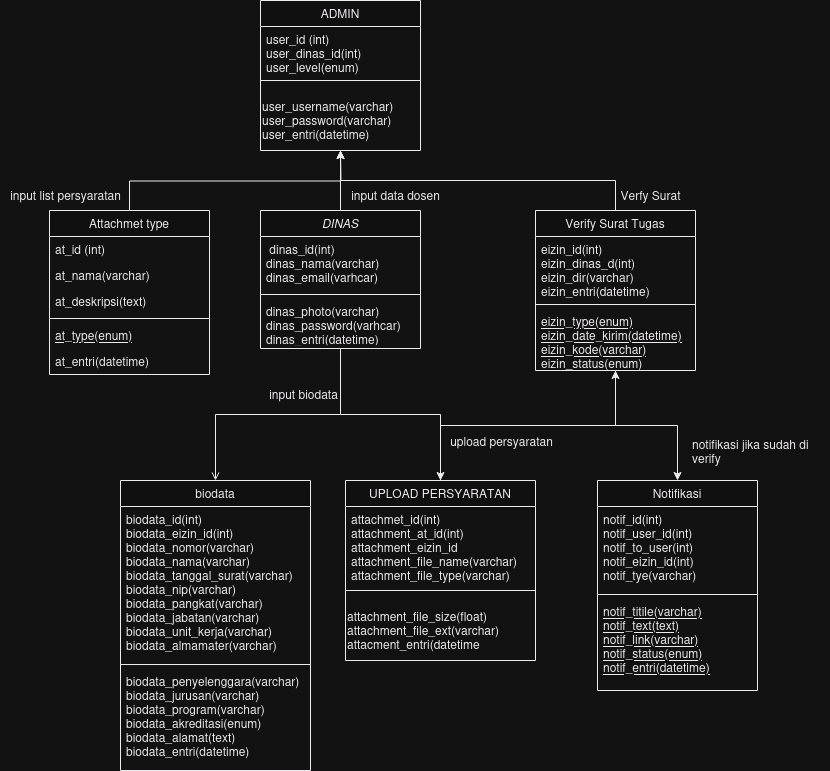

The diagram above was exported from draw.io. Its source (the exported page's mxGraphModel, read from the mxfile embedded in the PNG):
<mxGraphModel dx="880" dy="1614" grid="1" gridSize="10" guides="1" tooltips="1" connect="1" arrows="1" fold="1" page="1" pageScale="1" pageWidth="827" pageHeight="1169" math="0" shadow="0">
  <root>
    <mxCell id="WIyWlLk6GJQsqaUBKTNV-0" />
    <mxCell id="WIyWlLk6GJQsqaUBKTNV-1" parent="WIyWlLk6GJQsqaUBKTNV-0" />
    <mxCell id="r1Qqhz0sQUjVOxVTPuWB-57" style="edgeStyle=orthogonalEdgeStyle;rounded=0;orthogonalLoop=1;jettySize=auto;html=1;exitX=0.5;exitY=1;exitDx=0;exitDy=0;" parent="WIyWlLk6GJQsqaUBKTNV-1" source="zkfFHV4jXpPFQw0GAbJ--0" target="r1Qqhz0sQUjVOxVTPuWB-11" edge="1">
      <mxGeometry relative="1" as="geometry" />
    </mxCell>
    <mxCell id="TYQaWbKqUppoyRFr3VM3-0" style="edgeStyle=orthogonalEdgeStyle;rounded=0;orthogonalLoop=1;jettySize=auto;html=1;exitX=0.5;exitY=0;exitDx=0;exitDy=0;entryX=0.5;entryY=1;entryDx=0;entryDy=0;" edge="1" parent="WIyWlLk6GJQsqaUBKTNV-1" source="zkfFHV4jXpPFQw0GAbJ--0" target="zkfFHV4jXpPFQw0GAbJ--13">
      <mxGeometry relative="1" as="geometry" />
    </mxCell>
    <mxCell id="zkfFHV4jXpPFQw0GAbJ--0" value="DINAS" style="swimlane;fontStyle=2;align=center;verticalAlign=top;childLayout=stackLayout;horizontal=1;startSize=26;horizontalStack=0;resizeParent=1;resizeLast=0;collapsible=1;marginBottom=0;rounded=0;shadow=0;strokeWidth=1;" parent="WIyWlLk6GJQsqaUBKTNV-1" vertex="1">
      <mxGeometry x="490" y="80" width="160" height="138" as="geometry">
        <mxRectangle x="230" y="140" width="160" height="26" as="alternateBounds" />
      </mxGeometry>
    </mxCell>
    <mxCell id="zkfFHV4jXpPFQw0GAbJ--1" value=" dinas_id(int)&#10;dinas_nama(varchar)&#10;dinas_email(varhcar)&#10;" style="text;align=left;verticalAlign=top;spacingLeft=4;spacingRight=4;overflow=hidden;rotatable=0;points=[[0,0.5],[1,0.5]];portConstraint=eastwest;" parent="zkfFHV4jXpPFQw0GAbJ--0" vertex="1">
      <mxGeometry y="26" width="160" height="54" as="geometry" />
    </mxCell>
    <mxCell id="zkfFHV4jXpPFQw0GAbJ--4" value="" style="line;html=1;strokeWidth=1;align=left;verticalAlign=middle;spacingTop=-1;spacingLeft=3;spacingRight=3;rotatable=0;labelPosition=right;points=[];portConstraint=eastwest;" parent="zkfFHV4jXpPFQw0GAbJ--0" vertex="1">
      <mxGeometry y="80" width="160" height="8" as="geometry" />
    </mxCell>
    <mxCell id="zkfFHV4jXpPFQw0GAbJ--5" value="dinas_photo(varchar)&#10;dinas_password(varhcar)&#10;dinas_entri(datetime)&#10;" style="text;align=left;verticalAlign=top;spacingLeft=4;spacingRight=4;overflow=hidden;rotatable=0;points=[[0,0.5],[1,0.5]];portConstraint=eastwest;" parent="zkfFHV4jXpPFQw0GAbJ--0" vertex="1">
      <mxGeometry y="88" width="160" height="42" as="geometry" />
    </mxCell>
    <mxCell id="zkfFHV4jXpPFQw0GAbJ--13" value="ADMIN" style="swimlane;fontStyle=0;align=center;verticalAlign=top;childLayout=stackLayout;horizontal=1;startSize=26;horizontalStack=0;resizeParent=1;resizeLast=0;collapsible=1;marginBottom=0;rounded=0;shadow=0;strokeWidth=1;" parent="WIyWlLk6GJQsqaUBKTNV-1" vertex="1">
      <mxGeometry x="490" y="-130" width="160" height="150" as="geometry">
        <mxRectangle x="340" y="380" width="170" height="26" as="alternateBounds" />
      </mxGeometry>
    </mxCell>
    <mxCell id="zkfFHV4jXpPFQw0GAbJ--14" value="user_id (int)&#10;user_dinas_id(int)&#10;user_level(enum)&#10;" style="text;align=left;verticalAlign=top;spacingLeft=4;spacingRight=4;overflow=hidden;rotatable=0;points=[[0,0.5],[1,0.5]];portConstraint=eastwest;" parent="zkfFHV4jXpPFQw0GAbJ--13" vertex="1">
      <mxGeometry y="26" width="160" height="44" as="geometry" />
    </mxCell>
    <mxCell id="zkfFHV4jXpPFQw0GAbJ--15" value="" style="line;html=1;strokeWidth=1;align=left;verticalAlign=middle;spacingTop=-1;spacingLeft=3;spacingRight=3;rotatable=0;labelPosition=right;points=[];portConstraint=eastwest;" parent="zkfFHV4jXpPFQw0GAbJ--13" vertex="1">
      <mxGeometry y="70" width="160" height="20" as="geometry" />
    </mxCell>
    <mxCell id="r1Qqhz0sQUjVOxVTPuWB-35" value="&lt;div&gt;user_username(varchar)&lt;/div&gt;&lt;div&gt;user_password(varchar)&lt;/div&gt;&lt;div&gt;user_entri(datetime)&lt;br&gt;&lt;/div&gt;" style="text;html=1;align=left;verticalAlign=middle;resizable=0;points=[];autosize=1;strokeColor=none;fillColor=none;" parent="zkfFHV4jXpPFQw0GAbJ--13" vertex="1">
      <mxGeometry y="90" width="160" height="60" as="geometry" />
    </mxCell>
    <mxCell id="zkfFHV4jXpPFQw0GAbJ--17" value="biodata" style="swimlane;fontStyle=0;align=center;verticalAlign=top;childLayout=stackLayout;horizontal=1;startSize=26;horizontalStack=0;resizeParent=1;resizeLast=0;collapsible=1;marginBottom=0;rounded=0;shadow=0;strokeWidth=1;" parent="WIyWlLk6GJQsqaUBKTNV-1" vertex="1">
      <mxGeometry x="350" y="350" width="190" height="290" as="geometry">
        <mxRectangle x="550" y="140" width="160" height="26" as="alternateBounds" />
      </mxGeometry>
    </mxCell>
    <mxCell id="zkfFHV4jXpPFQw0GAbJ--18" value="biodata_id(int)&#10;biodata_eizin_id(int)&#10;biodata_nomor(varchar)&#10;biodata_nama(varchar)&#10;biodata_tanggal_surat(varchar)&#10;biodata_nip(varchar)&#10;biodata_pangkat(varchar)&#10;biodata_jabatan(varchar)&#10;biodata_unit_kerja(varchar)&#10;biodata_almamater(varchar)&#10;" style="text;align=left;verticalAlign=top;spacingLeft=4;spacingRight=4;overflow=hidden;rotatable=0;points=[[0,0.5],[1,0.5]];portConstraint=eastwest;" parent="zkfFHV4jXpPFQw0GAbJ--17" vertex="1">
      <mxGeometry y="26" width="190" height="154" as="geometry" />
    </mxCell>
    <mxCell id="zkfFHV4jXpPFQw0GAbJ--23" value="" style="line;html=1;strokeWidth=1;align=left;verticalAlign=middle;spacingTop=-1;spacingLeft=3;spacingRight=3;rotatable=0;labelPosition=right;points=[];portConstraint=eastwest;" parent="zkfFHV4jXpPFQw0GAbJ--17" vertex="1">
      <mxGeometry y="180" width="190" height="8" as="geometry" />
    </mxCell>
    <mxCell id="zkfFHV4jXpPFQw0GAbJ--24" value="biodata_penyelenggara(varchar)&#10;biodata_jurusan(varchar)&#10;biodata_program(varchar)&#10;biodata_akreditasi(enum)&#10;biodata_alamat(text)&#10;biodata_entri(datetime)&#10;" style="text;align=left;verticalAlign=top;spacingLeft=4;spacingRight=4;overflow=hidden;rotatable=0;points=[[0,0.5],[1,0.5]];portConstraint=eastwest;" parent="zkfFHV4jXpPFQw0GAbJ--17" vertex="1">
      <mxGeometry y="188" width="190" height="92" as="geometry" />
    </mxCell>
    <mxCell id="zkfFHV4jXpPFQw0GAbJ--26" value="" style="endArrow=open;shadow=0;strokeWidth=1;rounded=0;endFill=1;edgeStyle=elbowEdgeStyle;elbow=vertical;" parent="WIyWlLk6GJQsqaUBKTNV-1" source="zkfFHV4jXpPFQw0GAbJ--0" target="zkfFHV4jXpPFQw0GAbJ--17" edge="1">
      <mxGeometry x="0.5" y="41" relative="1" as="geometry">
        <mxPoint x="380" y="192" as="sourcePoint" />
        <mxPoint x="540" y="192" as="targetPoint" />
        <mxPoint x="-40" y="32" as="offset" />
      </mxGeometry>
    </mxCell>
    <mxCell id="zkfFHV4jXpPFQw0GAbJ--29" value="input biodata" style="text;html=1;resizable=0;points=[];;align=center;verticalAlign=middle;labelBackgroundColor=none;rounded=0;shadow=0;strokeWidth=1;fontSize=12;" parent="zkfFHV4jXpPFQw0GAbJ--26" connectable="0" vertex="1">
      <mxGeometry x="0.5" y="49" relative="1" as="geometry">
        <mxPoint x="38" y="-23" as="offset" />
      </mxGeometry>
    </mxCell>
    <mxCell id="TYQaWbKqUppoyRFr3VM3-1" style="edgeStyle=orthogonalEdgeStyle;rounded=0;orthogonalLoop=1;jettySize=auto;html=1;exitX=0.5;exitY=0;exitDx=0;exitDy=0;" edge="1" parent="WIyWlLk6GJQsqaUBKTNV-1" source="r1Qqhz0sQUjVOxVTPuWB-5">
      <mxGeometry relative="1" as="geometry">
        <mxPoint x="570" y="20" as="targetPoint" />
      </mxGeometry>
    </mxCell>
    <mxCell id="r1Qqhz0sQUjVOxVTPuWB-5" value="Attachmet type" style="swimlane;fontStyle=0;align=center;verticalAlign=top;childLayout=stackLayout;horizontal=1;startSize=26;horizontalStack=0;resizeParent=1;resizeLast=0;collapsible=1;marginBottom=0;rounded=0;shadow=0;strokeWidth=1;" parent="WIyWlLk6GJQsqaUBKTNV-1" vertex="1">
      <mxGeometry x="279" y="80" width="160" height="164" as="geometry">
        <mxRectangle x="130" y="380" width="160" height="26" as="alternateBounds" />
      </mxGeometry>
    </mxCell>
    <mxCell id="r1Qqhz0sQUjVOxVTPuWB-6" value="at_id (int)" style="text;align=left;verticalAlign=top;spacingLeft=4;spacingRight=4;overflow=hidden;rotatable=0;points=[[0,0.5],[1,0.5]];portConstraint=eastwest;" parent="r1Qqhz0sQUjVOxVTPuWB-5" vertex="1">
      <mxGeometry y="26" width="160" height="26" as="geometry" />
    </mxCell>
    <mxCell id="TYQaWbKqUppoyRFr3VM3-8" value="at_nama(varchar)" style="text;align=left;verticalAlign=top;spacingLeft=4;spacingRight=4;overflow=hidden;rotatable=0;points=[[0,0.5],[1,0.5]];portConstraint=eastwest;rounded=0;shadow=0;html=0;" vertex="1" parent="r1Qqhz0sQUjVOxVTPuWB-5">
      <mxGeometry y="52" width="160" height="26" as="geometry" />
    </mxCell>
    <mxCell id="r1Qqhz0sQUjVOxVTPuWB-7" value="at_deskripsi(text)" style="text;align=left;verticalAlign=top;spacingLeft=4;spacingRight=4;overflow=hidden;rotatable=0;points=[[0,0.5],[1,0.5]];portConstraint=eastwest;rounded=0;shadow=0;html=0;" parent="r1Qqhz0sQUjVOxVTPuWB-5" vertex="1">
      <mxGeometry y="78" width="160" height="26" as="geometry" />
    </mxCell>
    <mxCell id="r1Qqhz0sQUjVOxVTPuWB-8" value="" style="line;html=1;strokeWidth=1;align=left;verticalAlign=middle;spacingTop=-1;spacingLeft=3;spacingRight=3;rotatable=0;labelPosition=right;points=[];portConstraint=eastwest;" parent="r1Qqhz0sQUjVOxVTPuWB-5" vertex="1">
      <mxGeometry y="104" width="160" height="8" as="geometry" />
    </mxCell>
    <mxCell id="r1Qqhz0sQUjVOxVTPuWB-9" value="at_type(enum)" style="text;align=left;verticalAlign=top;spacingLeft=4;spacingRight=4;overflow=hidden;rotatable=0;points=[[0,0.5],[1,0.5]];portConstraint=eastwest;fontStyle=4" parent="r1Qqhz0sQUjVOxVTPuWB-5" vertex="1">
      <mxGeometry y="112" width="160" height="26" as="geometry" />
    </mxCell>
    <mxCell id="r1Qqhz0sQUjVOxVTPuWB-10" value="at_entri(datetime)" style="text;align=left;verticalAlign=top;spacingLeft=4;spacingRight=4;overflow=hidden;rotatable=0;points=[[0,0.5],[1,0.5]];portConstraint=eastwest;" parent="r1Qqhz0sQUjVOxVTPuWB-5" vertex="1">
      <mxGeometry y="138" width="160" height="26" as="geometry" />
    </mxCell>
    <mxCell id="TYQaWbKqUppoyRFr3VM3-5" style="edgeStyle=orthogonalEdgeStyle;rounded=0;orthogonalLoop=1;jettySize=auto;html=1;exitX=0.5;exitY=0;exitDx=0;exitDy=0;entryX=0.5;entryY=1;entryDx=0;entryDy=0;" edge="1" parent="WIyWlLk6GJQsqaUBKTNV-1" source="r1Qqhz0sQUjVOxVTPuWB-11" target="r1Qqhz0sQUjVOxVTPuWB-17">
      <mxGeometry relative="1" as="geometry" />
    </mxCell>
    <mxCell id="r1Qqhz0sQUjVOxVTPuWB-11" value="UPLOAD PERSYARATAN" style="swimlane;fontStyle=0;align=center;verticalAlign=top;childLayout=stackLayout;horizontal=1;startSize=26;horizontalStack=0;resizeParent=1;resizeLast=0;collapsible=1;marginBottom=0;rounded=0;shadow=0;strokeWidth=1;" parent="WIyWlLk6GJQsqaUBKTNV-1" vertex="1">
      <mxGeometry x="575" y="350" width="190" height="180" as="geometry">
        <mxRectangle x="130" y="380" width="160" height="26" as="alternateBounds" />
      </mxGeometry>
    </mxCell>
    <mxCell id="r1Qqhz0sQUjVOxVTPuWB-12" value="attachmet_id(int)&#10;attachment_at_id(int)&#10;attachment_eizin_id&#10;attachment_file_name(varchar)&#10;attachment_file_type(varchar)&#10;&#10;" style="text;align=left;verticalAlign=top;spacingLeft=4;spacingRight=4;overflow=hidden;rotatable=0;points=[[0,0.5],[1,0.5]];portConstraint=eastwest;" parent="r1Qqhz0sQUjVOxVTPuWB-11" vertex="1">
      <mxGeometry y="26" width="190" height="74" as="geometry" />
    </mxCell>
    <mxCell id="r1Qqhz0sQUjVOxVTPuWB-14" value="" style="line;html=1;strokeWidth=1;align=left;verticalAlign=middle;spacingTop=-1;spacingLeft=3;spacingRight=3;rotatable=0;labelPosition=right;points=[];portConstraint=eastwest;" parent="r1Qqhz0sQUjVOxVTPuWB-11" vertex="1">
      <mxGeometry y="100" width="190" height="20" as="geometry" />
    </mxCell>
    <mxCell id="TYQaWbKqUppoyRFr3VM3-12" value="&lt;div&gt;attachment_file_size(float)&lt;/div&gt;&lt;div&gt;attachment_file_ext(varchar)&lt;/div&gt;&lt;div&gt;attacment_entri(datetime&lt;br&gt;&lt;/div&gt;" style="text;html=1;align=left;verticalAlign=middle;resizable=0;points=[];autosize=1;strokeColor=none;fillColor=none;" vertex="1" parent="r1Qqhz0sQUjVOxVTPuWB-11">
      <mxGeometry y="120" width="190" height="60" as="geometry" />
    </mxCell>
    <mxCell id="TYQaWbKqUppoyRFr3VM3-2" style="edgeStyle=orthogonalEdgeStyle;rounded=0;orthogonalLoop=1;jettySize=auto;html=1;exitX=0.5;exitY=0;exitDx=0;exitDy=0;entryX=0.5;entryY=1;entryDx=0;entryDy=0;entryPerimeter=0;" edge="1" parent="WIyWlLk6GJQsqaUBKTNV-1" source="r1Qqhz0sQUjVOxVTPuWB-17" target="r1Qqhz0sQUjVOxVTPuWB-35">
      <mxGeometry relative="1" as="geometry" />
    </mxCell>
    <mxCell id="TYQaWbKqUppoyRFr3VM3-6" style="edgeStyle=orthogonalEdgeStyle;rounded=0;orthogonalLoop=1;jettySize=auto;html=1;exitX=0.5;exitY=1;exitDx=0;exitDy=0;entryX=0.5;entryY=0;entryDx=0;entryDy=0;" edge="1" parent="WIyWlLk6GJQsqaUBKTNV-1" source="r1Qqhz0sQUjVOxVTPuWB-17" target="r1Qqhz0sQUjVOxVTPuWB-23">
      <mxGeometry relative="1" as="geometry" />
    </mxCell>
    <mxCell id="r1Qqhz0sQUjVOxVTPuWB-17" value="Verify Surat Tugas" style="swimlane;fontStyle=0;align=center;verticalAlign=top;childLayout=stackLayout;horizontal=1;startSize=26;horizontalStack=0;resizeParent=1;resizeLast=0;collapsible=1;marginBottom=0;rounded=0;shadow=0;strokeWidth=1;" parent="WIyWlLk6GJQsqaUBKTNV-1" vertex="1">
      <mxGeometry x="765" y="80" width="160" height="160" as="geometry">
        <mxRectangle x="130" y="380" width="160" height="26" as="alternateBounds" />
      </mxGeometry>
    </mxCell>
    <mxCell id="r1Qqhz0sQUjVOxVTPuWB-18" value="eizin_id(int)&#10;eizin_dinas_d(int)&#10;eizin_dir(varchar)&#10;eizin_entri(datetime)&#10;" style="text;align=left;verticalAlign=top;spacingLeft=4;spacingRight=4;overflow=hidden;rotatable=0;points=[[0,0.5],[1,0.5]];portConstraint=eastwest;" parent="r1Qqhz0sQUjVOxVTPuWB-17" vertex="1">
      <mxGeometry y="26" width="160" height="64" as="geometry" />
    </mxCell>
    <mxCell id="r1Qqhz0sQUjVOxVTPuWB-20" value="" style="line;html=1;strokeWidth=1;align=left;verticalAlign=middle;spacingTop=-1;spacingLeft=3;spacingRight=3;rotatable=0;labelPosition=right;points=[];portConstraint=eastwest;" parent="r1Qqhz0sQUjVOxVTPuWB-17" vertex="1">
      <mxGeometry y="90" width="160" height="8" as="geometry" />
    </mxCell>
    <mxCell id="r1Qqhz0sQUjVOxVTPuWB-21" value="eizin_type(enum)&#10;eizin_date_kirim(datetime)&#10;eizin_kode(varchar)&#10;eizin_status(enum)&#10;" style="text;align=left;verticalAlign=top;spacingLeft=4;spacingRight=4;overflow=hidden;rotatable=0;points=[[0,0.5],[1,0.5]];portConstraint=eastwest;fontStyle=4" parent="r1Qqhz0sQUjVOxVTPuWB-17" vertex="1">
      <mxGeometry y="98" width="160" height="62" as="geometry" />
    </mxCell>
    <mxCell id="r1Qqhz0sQUjVOxVTPuWB-23" value="Notifikasi" style="swimlane;fontStyle=0;align=center;verticalAlign=top;childLayout=stackLayout;horizontal=1;startSize=26;horizontalStack=0;resizeParent=1;resizeLast=0;collapsible=1;marginBottom=0;rounded=0;shadow=0;strokeWidth=1;" parent="WIyWlLk6GJQsqaUBKTNV-1" vertex="1">
      <mxGeometry x="827" y="350" width="160" height="210" as="geometry">
        <mxRectangle x="130" y="380" width="160" height="26" as="alternateBounds" />
      </mxGeometry>
    </mxCell>
    <mxCell id="r1Qqhz0sQUjVOxVTPuWB-24" value="notif_id(int)&#10;notif_user_id(int)&#10;notif_to_user(int)&#10;notif_eizin_id(int)&#10;notif_tye(varchar)&#10;" style="text;align=left;verticalAlign=top;spacingLeft=4;spacingRight=4;overflow=hidden;rotatable=0;points=[[0,0.5],[1,0.5]];portConstraint=eastwest;" parent="r1Qqhz0sQUjVOxVTPuWB-23" vertex="1">
      <mxGeometry y="26" width="160" height="84" as="geometry" />
    </mxCell>
    <mxCell id="r1Qqhz0sQUjVOxVTPuWB-26" value="" style="line;html=1;strokeWidth=1;align=left;verticalAlign=middle;spacingTop=-1;spacingLeft=3;spacingRight=3;rotatable=0;labelPosition=right;points=[];portConstraint=eastwest;" parent="r1Qqhz0sQUjVOxVTPuWB-23" vertex="1">
      <mxGeometry y="110" width="160" height="8" as="geometry" />
    </mxCell>
    <mxCell id="r1Qqhz0sQUjVOxVTPuWB-27" value="notif_titile(varchar)&#10;notif_text(text)&#10;notif_link(varchar)&#10;notif_status(enum)&#10;notif_entri(datetime)&#10;" style="text;align=left;verticalAlign=top;spacingLeft=4;spacingRight=4;overflow=hidden;rotatable=0;points=[[0,0.5],[1,0.5]];portConstraint=eastwest;fontStyle=4" parent="r1Qqhz0sQUjVOxVTPuWB-23" vertex="1">
      <mxGeometry y="118" width="160" height="82" as="geometry" />
    </mxCell>
    <mxCell id="r1Qqhz0sQUjVOxVTPuWB-37" value="input data dosen" style="text;html=1;align=center;verticalAlign=middle;resizable=0;points=[];autosize=1;strokeColor=none;fillColor=none;" parent="WIyWlLk6GJQsqaUBKTNV-1" vertex="1">
      <mxGeometry x="570" y="50" width="110" height="30" as="geometry" />
    </mxCell>
    <mxCell id="r1Qqhz0sQUjVOxVTPuWB-66" value="upload persyaratan" style="text;html=1;resizable=0;points=[];;align=center;verticalAlign=middle;labelBackgroundColor=none;rounded=0;shadow=0;strokeWidth=1;fontSize=12;" parent="WIyWlLk6GJQsqaUBKTNV-1" connectable="0" vertex="1">
      <mxGeometry x="730" y="310" as="geometry" />
    </mxCell>
    <mxCell id="r1Qqhz0sQUjVOxVTPuWB-67" value="input list persyaratan" style="text;html=1;align=center;verticalAlign=middle;resizable=0;points=[];autosize=1;strokeColor=none;fillColor=none;" parent="WIyWlLk6GJQsqaUBKTNV-1" vertex="1">
      <mxGeometry x="230" y="50" width="130" height="30" as="geometry" />
    </mxCell>
    <mxCell id="r1Qqhz0sQUjVOxVTPuWB-68" value="Verfy Surat" style="text;html=1;align=center;verticalAlign=middle;resizable=0;points=[];autosize=1;strokeColor=none;fillColor=none;" parent="WIyWlLk6GJQsqaUBKTNV-1" vertex="1">
      <mxGeometry x="840" y="50" width="80" height="30" as="geometry" />
    </mxCell>
    <mxCell id="TYQaWbKqUppoyRFr3VM3-7" value="notifikasi jika sudah di verify" style="text;whiteSpace=wrap;html=1;" vertex="1" parent="WIyWlLk6GJQsqaUBKTNV-1">
      <mxGeometry x="920" y="300" width="140" height="40" as="geometry" />
    </mxCell>
  </root>
</mxGraphModel>